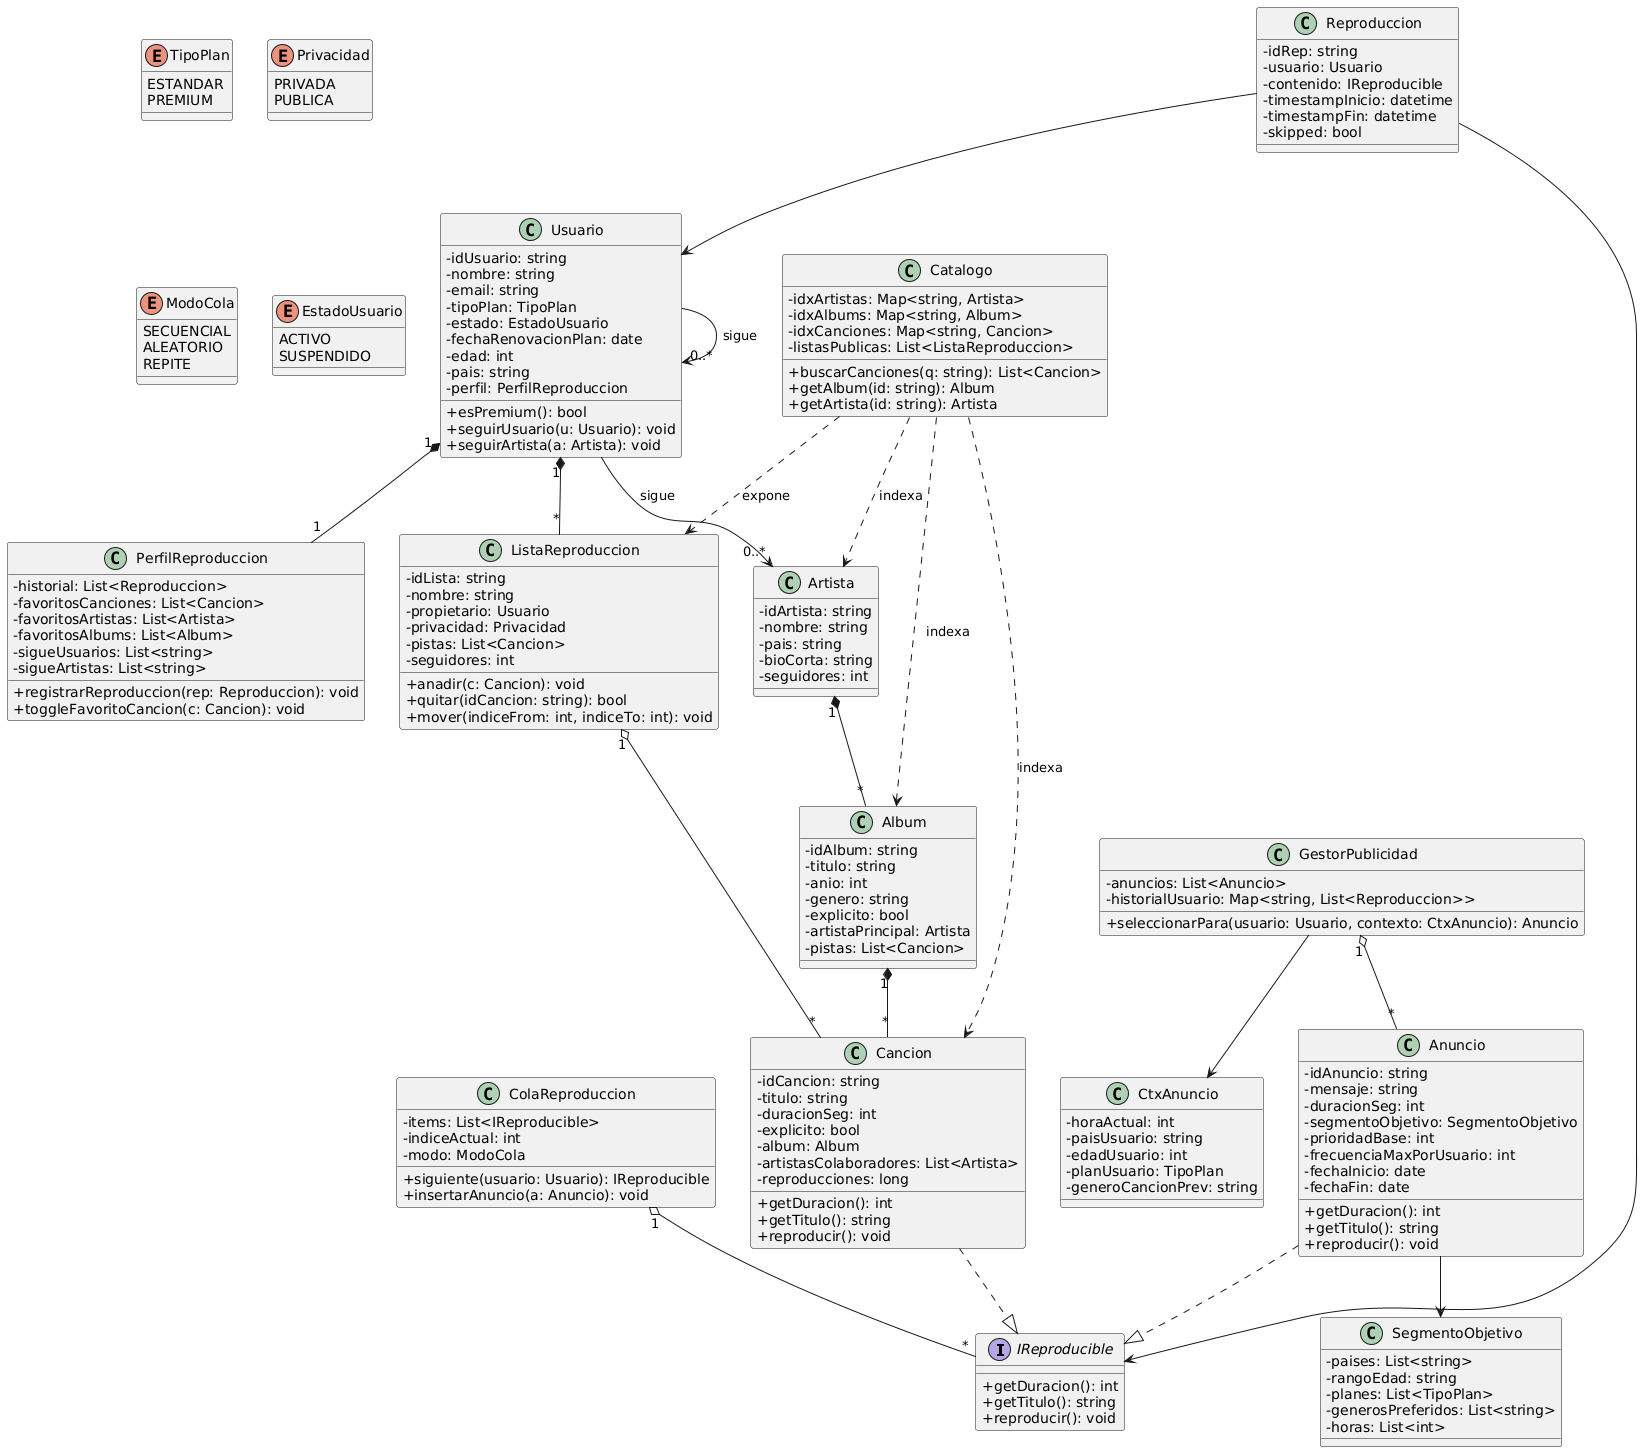

The diagram above was rendered by PlantUML. Its source (embedded in the PNG):
@startuml
skinparam classAttributeIconSize 0

' ===== Interfaces y Enums =====
interface IReproducible {
  +getDuracion(): int
  +getTitulo(): string
  +reproducir(): void
}

enum TipoPlan {
  ESTANDAR
  PREMIUM
}
enum Privacidad {
  PRIVADA
  PUBLICA
}
enum ModoCola {
  SECUENCIAL
  ALEATORIO
  REPITE
}
enum EstadoUsuario {
  ACTIVO
  SUSPENDIDO
}

' ===== Clases =====
class Usuario {
  -idUsuario: string
  -nombre: string
  -email: string
  -tipoPlan: TipoPlan
  -estado: EstadoUsuario
  -fechaRenovacionPlan: date
  -edad: int
  -pais: string
  -perfil: PerfilReproduccion
  +esPremium(): bool
  +seguirUsuario(u: Usuario): void
  +seguirArtista(a: Artista): void
}

class PerfilReproduccion {
  -historial: List<Reproduccion>
  -favoritosCanciones: List<Cancion>
  -favoritosArtistas: List<Artista>
  -favoritosAlbums: List<Album>
  -sigueUsuarios: List<string>
  -sigueArtistas: List<string>
  +registrarReproduccion(rep: Reproduccion): void
  +toggleFavoritoCancion(c: Cancion): void
}

class Artista {
  -idArtista: string
  -nombre: string
  -pais: string
  -bioCorta: string
  -seguidores: int
}

class Album {
  -idAlbum: string
  -titulo: string
  -anio: int
  -genero: string
  -explicito: bool
  -artistaPrincipal: Artista
  -pistas: List<Cancion>
}

class Cancion {
  -idCancion: string
  -titulo: string
  -duracionSeg: int
  -explicito: bool
  -album: Album
  -artistasColaboradores: List<Artista>
  -reproducciones: long
  +getDuracion(): int
  +getTitulo(): string
  +reproducir(): void
}

class ListaReproduccion {
  -idLista: string
  -nombre: string
  -propietario: Usuario
  -privacidad: Privacidad
  -pistas: List<Cancion>
  -seguidores: int
  +anadir(c: Cancion): void
  +quitar(idCancion: string): bool
  +mover(indiceFrom: int, indiceTo: int): void
}

class Anuncio {
  -idAnuncio: string
  -mensaje: string
  -duracionSeg: int
  -segmentoObjetivo: SegmentoObjetivo
  -prioridadBase: int
  -frecuenciaMaxPorUsuario: int
  -fechaInicio: date
  -fechaFin: date
  +getDuracion(): int
  +getTitulo(): string
  +reproducir(): void
}

class GestorPublicidad {
  -anuncios: List<Anuncio>
  -historialUsuario: Map<string, List<Reproduccion>>
  +seleccionarPara(usuario: Usuario, contexto: CtxAnuncio): Anuncio
}

class ColaReproduccion {
  -items: List<IReproducible>
  -indiceActual: int
  -modo: ModoCola
  +siguiente(usuario: Usuario): IReproducible
  +insertarAnuncio(a: Anuncio): void
}

class Catalogo {
  -idxArtistas: Map<string, Artista>
  -idxAlbums: Map<string, Album>
  -idxCanciones: Map<string, Cancion>
  -listasPublicas: List<ListaReproduccion>
  +buscarCanciones(q: string): List<Cancion>
  +getAlbum(id: string): Album
  +getArtista(id: string): Artista
}

class Reproduccion {
  -idRep: string
  -usuario: Usuario
  -contenido: IReproducible
  -timestampInicio: datetime
  -timestampFin: datetime
  -skipped: bool
}

class SegmentoObjetivo {
  -paises: List<string>
  -rangoEdad: string
  -planes: List<TipoPlan>
  -generosPreferidos: List<string>
  -horas: List<int>
}

class CtxAnuncio {
  -horaActual: int
  -paisUsuario: string
  -edadUsuario: int
  -planUsuario: TipoPlan
  -generoCancionPrev: string
}

' ===== Relaciones =====
Cancion ..|> IReproducible
Anuncio ..|> IReproducible

Usuario "1" *-- "1" PerfilReproduccion
Artista "1" *-- "*" Album
Album "1" *-- "*" Cancion
Usuario "1" *-- "*" ListaReproduccion
ListaReproduccion "1" o-- "*" Cancion
ColaReproduccion "1" o-- "*" IReproducible
GestorPublicidad "1" o-- "*" Anuncio

Reproduccion --> Usuario
Reproduccion --> IReproducible

Usuario --> "0..*" Usuario : sigue
Usuario --> "0..*" Artista : sigue

Catalogo ..> Artista : indexa
Catalogo ..> Album  : indexa
Catalogo ..> Cancion: indexa
Catalogo ..> ListaReproduccion : expone

Anuncio --> SegmentoObjetivo
GestorPublicidad --> CtxAnuncio
@enduml